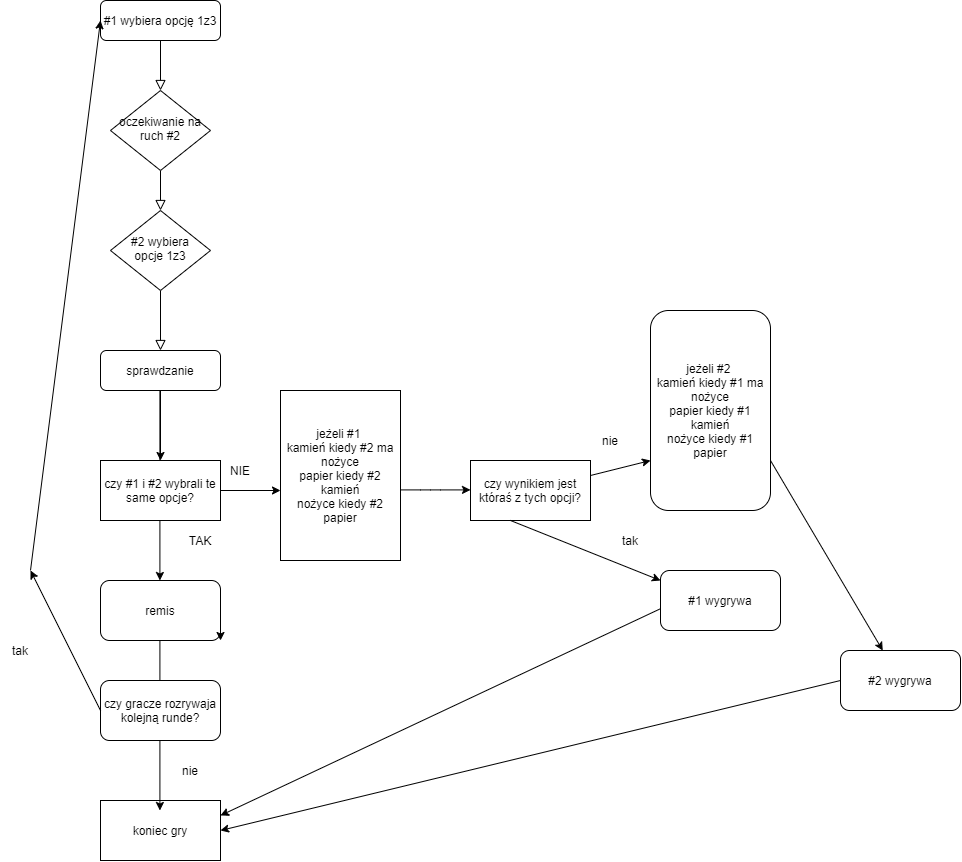

The diagram above was exported from draw.io. Its source (the exported page's mxGraphModel, read from the mxfile embedded in the PNG):
<mxGraphModel dx="1367" dy="711" grid="1" gridSize="10" guides="1" tooltips="1" connect="1" arrows="1" fold="1" page="1" pageScale="1" pageWidth="827" pageHeight="1169" math="0" shadow="0">
  <root>
    <mxCell id="WIyWlLk6GJQsqaUBKTNV-0" />
    <mxCell id="WIyWlLk6GJQsqaUBKTNV-1" parent="WIyWlLk6GJQsqaUBKTNV-0" />
    <mxCell id="WIyWlLk6GJQsqaUBKTNV-2" value="" style="rounded=0;html=1;jettySize=auto;orthogonalLoop=1;fontSize=11;endArrow=block;endFill=0;endSize=8;strokeWidth=1;shadow=0;labelBackgroundColor=none;edgeStyle=orthogonalEdgeStyle;" parent="WIyWlLk6GJQsqaUBKTNV-1" source="WIyWlLk6GJQsqaUBKTNV-3" target="WIyWlLk6GJQsqaUBKTNV-6" edge="1">
      <mxGeometry relative="1" as="geometry" />
    </mxCell>
    <mxCell id="WIyWlLk6GJQsqaUBKTNV-3" value="#1 wybiera opcję 1z3" style="rounded=1;whiteSpace=wrap;html=1;fontSize=12;glass=0;strokeWidth=1;shadow=0;" parent="WIyWlLk6GJQsqaUBKTNV-1" vertex="1">
      <mxGeometry x="160" y="80" width="120" height="40" as="geometry" />
    </mxCell>
    <mxCell id="WIyWlLk6GJQsqaUBKTNV-4" value="" style="rounded=0;html=1;jettySize=auto;orthogonalLoop=1;fontSize=11;endArrow=block;endFill=0;endSize=8;strokeWidth=1;shadow=0;labelBackgroundColor=none;edgeStyle=orthogonalEdgeStyle;" parent="WIyWlLk6GJQsqaUBKTNV-1" source="WIyWlLk6GJQsqaUBKTNV-6" target="WIyWlLk6GJQsqaUBKTNV-10" edge="1">
      <mxGeometry y="20" relative="1" as="geometry">
        <mxPoint as="offset" />
      </mxGeometry>
    </mxCell>
    <mxCell id="WIyWlLk6GJQsqaUBKTNV-6" value="oczekiwanie na ruch #2" style="rhombus;whiteSpace=wrap;html=1;shadow=0;fontFamily=Helvetica;fontSize=12;align=center;strokeWidth=1;spacing=6;spacingTop=-4;" parent="WIyWlLk6GJQsqaUBKTNV-1" vertex="1">
      <mxGeometry x="170" y="170" width="100" height="80" as="geometry" />
    </mxCell>
    <mxCell id="WIyWlLk6GJQsqaUBKTNV-8" value="" style="rounded=0;html=1;jettySize=auto;orthogonalLoop=1;fontSize=11;endArrow=block;endFill=0;endSize=8;strokeWidth=1;shadow=0;labelBackgroundColor=none;edgeStyle=orthogonalEdgeStyle;" parent="WIyWlLk6GJQsqaUBKTNV-1" source="WIyWlLk6GJQsqaUBKTNV-10" target="WIyWlLk6GJQsqaUBKTNV-11" edge="1">
      <mxGeometry x="0.3333" y="20" relative="1" as="geometry">
        <mxPoint as="offset" />
      </mxGeometry>
    </mxCell>
    <mxCell id="WIyWlLk6GJQsqaUBKTNV-10" value="#2 wybiera opcje 1z3" style="rhombus;whiteSpace=wrap;html=1;shadow=0;fontFamily=Helvetica;fontSize=12;align=center;strokeWidth=1;spacing=6;spacingTop=-4;" parent="WIyWlLk6GJQsqaUBKTNV-1" vertex="1">
      <mxGeometry x="170" y="290" width="100" height="80" as="geometry" />
    </mxCell>
    <mxCell id="68dud3U9f5idxfS2XR5t-4" value="" style="edgeStyle=orthogonalEdgeStyle;rounded=0;orthogonalLoop=1;jettySize=auto;html=1;" edge="1" parent="WIyWlLk6GJQsqaUBKTNV-1" source="WIyWlLk6GJQsqaUBKTNV-11" target="68dud3U9f5idxfS2XR5t-2">
      <mxGeometry relative="1" as="geometry" />
    </mxCell>
    <mxCell id="WIyWlLk6GJQsqaUBKTNV-11" value="sprawdzanie" style="rounded=1;whiteSpace=wrap;html=1;fontSize=12;glass=0;strokeWidth=1;shadow=0;" parent="WIyWlLk6GJQsqaUBKTNV-1" vertex="1">
      <mxGeometry x="160" y="430" width="120" height="40" as="geometry" />
    </mxCell>
    <mxCell id="68dud3U9f5idxfS2XR5t-1" value="" style="endArrow=classic;html=1;" edge="1" parent="WIyWlLk6GJQsqaUBKTNV-1">
      <mxGeometry width="50" height="50" relative="1" as="geometry">
        <mxPoint x="219.41" y="470" as="sourcePoint" />
        <mxPoint x="219.41" y="550" as="targetPoint" />
      </mxGeometry>
    </mxCell>
    <mxCell id="68dud3U9f5idxfS2XR5t-2" value="czy #1 i #2 wybrali te same opcje?" style="rounded=0;whiteSpace=wrap;html=1;" vertex="1" parent="WIyWlLk6GJQsqaUBKTNV-1">
      <mxGeometry x="160" y="540" width="120" height="60" as="geometry" />
    </mxCell>
    <mxCell id="68dud3U9f5idxfS2XR5t-3" value="remis" style="rounded=1;whiteSpace=wrap;html=1;" vertex="1" parent="WIyWlLk6GJQsqaUBKTNV-1">
      <mxGeometry x="160" y="660" width="120" height="60" as="geometry" />
    </mxCell>
    <mxCell id="68dud3U9f5idxfS2XR5t-5" value="" style="endArrow=classic;html=1;" edge="1" parent="WIyWlLk6GJQsqaUBKTNV-1">
      <mxGeometry width="50" height="50" relative="1" as="geometry">
        <mxPoint x="219.41" y="600" as="sourcePoint" />
        <mxPoint x="219.41" y="660" as="targetPoint" />
      </mxGeometry>
    </mxCell>
    <mxCell id="68dud3U9f5idxfS2XR5t-7" style="edgeStyle=orthogonalEdgeStyle;rounded=0;orthogonalLoop=1;jettySize=auto;html=1;exitX=1;exitY=0.75;exitDx=0;exitDy=0;entryX=1;entryY=1;entryDx=0;entryDy=0;" edge="1" parent="WIyWlLk6GJQsqaUBKTNV-1" source="68dud3U9f5idxfS2XR5t-3" target="68dud3U9f5idxfS2XR5t-3">
      <mxGeometry relative="1" as="geometry" />
    </mxCell>
    <mxCell id="68dud3U9f5idxfS2XR5t-8" value="TAK" style="text;html=1;strokeColor=none;fillColor=none;align=center;verticalAlign=middle;whiteSpace=wrap;rounded=0;" vertex="1" parent="WIyWlLk6GJQsqaUBKTNV-1">
      <mxGeometry x="240" y="610" width="40" height="20" as="geometry" />
    </mxCell>
    <mxCell id="68dud3U9f5idxfS2XR5t-9" value="" style="endArrow=classic;html=1;exitX=1;exitY=0.5;exitDx=0;exitDy=0;" edge="1" parent="WIyWlLk6GJQsqaUBKTNV-1" source="68dud3U9f5idxfS2XR5t-2">
      <mxGeometry width="50" height="50" relative="1" as="geometry">
        <mxPoint x="440" y="700" as="sourcePoint" />
        <mxPoint x="340" y="570" as="targetPoint" />
      </mxGeometry>
    </mxCell>
    <mxCell id="68dud3U9f5idxfS2XR5t-10" value="NIE" style="text;html=1;strokeColor=none;fillColor=none;align=center;verticalAlign=middle;whiteSpace=wrap;rounded=0;" vertex="1" parent="WIyWlLk6GJQsqaUBKTNV-1">
      <mxGeometry x="280" y="540" width="40" height="20" as="geometry" />
    </mxCell>
    <mxCell id="68dud3U9f5idxfS2XR5t-11" value="jeżeli #1&amp;nbsp;&lt;br&gt;kamień kiedy #2 ma nożyce&lt;br&gt;papier kiedy #2 kamień&lt;br&gt;nożyce kiedy #2 papier" style="rounded=0;whiteSpace=wrap;html=1;" vertex="1" parent="WIyWlLk6GJQsqaUBKTNV-1">
      <mxGeometry x="340" y="470" width="120" height="170" as="geometry" />
    </mxCell>
    <mxCell id="68dud3U9f5idxfS2XR5t-12" value="" style="endArrow=classic;html=1;" edge="1" parent="WIyWlLk6GJQsqaUBKTNV-1">
      <mxGeometry width="50" height="50" relative="1" as="geometry">
        <mxPoint x="219.41" y="720" as="sourcePoint" />
        <mxPoint x="219.41" y="790" as="targetPoint" />
        <Array as="points">
          <mxPoint x="219.41" y="790" />
        </Array>
      </mxGeometry>
    </mxCell>
    <mxCell id="68dud3U9f5idxfS2XR5t-13" value="czy gracze rozrywaja kolejną runde?" style="rounded=1;whiteSpace=wrap;html=1;" vertex="1" parent="WIyWlLk6GJQsqaUBKTNV-1">
      <mxGeometry x="160" y="760" width="120" height="60" as="geometry" />
    </mxCell>
    <mxCell id="68dud3U9f5idxfS2XR5t-14" value="koniec gry" style="rounded=0;whiteSpace=wrap;html=1;" vertex="1" parent="WIyWlLk6GJQsqaUBKTNV-1">
      <mxGeometry x="160" y="880" width="120" height="60" as="geometry" />
    </mxCell>
    <mxCell id="68dud3U9f5idxfS2XR5t-15" value="" style="endArrow=classic;html=1;" edge="1" parent="WIyWlLk6GJQsqaUBKTNV-1">
      <mxGeometry width="50" height="50" relative="1" as="geometry">
        <mxPoint x="219.41000000000003" y="820" as="sourcePoint" />
        <mxPoint x="219.41000000000003" y="890" as="targetPoint" />
      </mxGeometry>
    </mxCell>
    <mxCell id="68dud3U9f5idxfS2XR5t-16" value="nie" style="text;html=1;strokeColor=none;fillColor=none;align=center;verticalAlign=middle;whiteSpace=wrap;rounded=0;" vertex="1" parent="WIyWlLk6GJQsqaUBKTNV-1">
      <mxGeometry x="230" y="840" width="40" height="20" as="geometry" />
    </mxCell>
    <mxCell id="68dud3U9f5idxfS2XR5t-17" value="" style="endArrow=classic;html=1;exitX=0;exitY=0.5;exitDx=0;exitDy=0;" edge="1" parent="WIyWlLk6GJQsqaUBKTNV-1" source="68dud3U9f5idxfS2XR5t-13">
      <mxGeometry width="50" height="50" relative="1" as="geometry">
        <mxPoint x="60" y="930" as="sourcePoint" />
        <mxPoint x="90" y="650" as="targetPoint" />
      </mxGeometry>
    </mxCell>
    <mxCell id="68dud3U9f5idxfS2XR5t-18" value="" style="endArrow=classic;html=1;entryX=0;entryY=0.5;entryDx=0;entryDy=0;" edge="1" parent="WIyWlLk6GJQsqaUBKTNV-1" target="WIyWlLk6GJQsqaUBKTNV-3">
      <mxGeometry width="50" height="50" relative="1" as="geometry">
        <mxPoint x="90" y="650" as="sourcePoint" />
        <mxPoint x="60" y="450" as="targetPoint" />
      </mxGeometry>
    </mxCell>
    <mxCell id="68dud3U9f5idxfS2XR5t-19" value="#1 wygrywa" style="rounded=1;whiteSpace=wrap;html=1;" vertex="1" parent="WIyWlLk6GJQsqaUBKTNV-1">
      <mxGeometry x="720" y="650" width="120" height="60" as="geometry" />
    </mxCell>
    <mxCell id="68dud3U9f5idxfS2XR5t-20" value="tak" style="text;html=1;strokeColor=none;fillColor=none;align=center;verticalAlign=middle;whiteSpace=wrap;rounded=0;" vertex="1" parent="WIyWlLk6GJQsqaUBKTNV-1">
      <mxGeometry x="60" y="720" width="40" height="20" as="geometry" />
    </mxCell>
    <mxCell id="68dud3U9f5idxfS2XR5t-21" value="" style="endArrow=classic;html=1;" edge="1" parent="WIyWlLk6GJQsqaUBKTNV-1">
      <mxGeometry width="50" height="50" relative="1" as="geometry">
        <mxPoint x="460" y="569.41" as="sourcePoint" />
        <mxPoint x="530" y="569.41" as="targetPoint" />
        <Array as="points">
          <mxPoint x="490" y="569.41" />
        </Array>
      </mxGeometry>
    </mxCell>
    <mxCell id="68dud3U9f5idxfS2XR5t-23" value="czy wynikiem jest któraś z tych opcji?" style="rounded=0;whiteSpace=wrap;html=1;" vertex="1" parent="WIyWlLk6GJQsqaUBKTNV-1">
      <mxGeometry x="530" y="540" width="120" height="60" as="geometry" />
    </mxCell>
    <mxCell id="68dud3U9f5idxfS2XR5t-24" value="&lt;span style=&quot;white-space: normal&quot;&gt;jeżeli #2&amp;nbsp;&lt;/span&gt;&lt;br style=&quot;white-space: normal&quot;&gt;&lt;span style=&quot;white-space: normal&quot;&gt;kamień kiedy #1 ma nożyce&lt;/span&gt;&lt;br style=&quot;white-space: normal&quot;&gt;&lt;span style=&quot;white-space: normal&quot;&gt;papier kiedy #1 kamień&lt;/span&gt;&lt;br style=&quot;white-space: normal&quot;&gt;&lt;span style=&quot;white-space: normal&quot;&gt;nożyce kiedy #1 papier&lt;/span&gt;" style="rounded=1;whiteSpace=wrap;html=1;" vertex="1" parent="WIyWlLk6GJQsqaUBKTNV-1">
      <mxGeometry x="710" y="390" width="120" height="200" as="geometry" />
    </mxCell>
    <mxCell id="68dud3U9f5idxfS2XR5t-25" value="" style="endArrow=classic;html=1;" edge="1" parent="WIyWlLk6GJQsqaUBKTNV-1">
      <mxGeometry width="50" height="50" relative="1" as="geometry">
        <mxPoint x="570" y="600" as="sourcePoint" />
        <mxPoint x="720" y="660" as="targetPoint" />
      </mxGeometry>
    </mxCell>
    <mxCell id="68dud3U9f5idxfS2XR5t-26" value="" style="endArrow=classic;html=1;entryX=1;entryY=0.25;entryDx=0;entryDy=0;" edge="1" parent="WIyWlLk6GJQsqaUBKTNV-1" target="68dud3U9f5idxfS2XR5t-14">
      <mxGeometry width="50" height="50" relative="1" as="geometry">
        <mxPoint x="720" y="688.2070927159926" as="sourcePoint" />
        <mxPoint x="560" y="771.79" as="targetPoint" />
      </mxGeometry>
    </mxCell>
    <mxCell id="68dud3U9f5idxfS2XR5t-27" value="tak" style="text;html=1;strokeColor=none;fillColor=none;align=center;verticalAlign=middle;whiteSpace=wrap;rounded=0;" vertex="1" parent="WIyWlLk6GJQsqaUBKTNV-1">
      <mxGeometry x="670" y="610" width="40" height="20" as="geometry" />
    </mxCell>
    <mxCell id="68dud3U9f5idxfS2XR5t-28" value="" style="endArrow=classic;html=1;entryX=0;entryY=0.75;entryDx=0;entryDy=0;exitX=1;exitY=0.25;exitDx=0;exitDy=0;" edge="1" parent="WIyWlLk6GJQsqaUBKTNV-1" source="68dud3U9f5idxfS2XR5t-23" target="68dud3U9f5idxfS2XR5t-24">
      <mxGeometry width="50" height="50" relative="1" as="geometry">
        <mxPoint x="650" y="540" as="sourcePoint" />
        <mxPoint x="700" y="500" as="targetPoint" />
      </mxGeometry>
    </mxCell>
    <mxCell id="68dud3U9f5idxfS2XR5t-29" value="nie" style="text;html=1;strokeColor=none;fillColor=none;align=center;verticalAlign=middle;whiteSpace=wrap;rounded=0;" vertex="1" parent="WIyWlLk6GJQsqaUBKTNV-1">
      <mxGeometry x="650" y="510" width="40" height="20" as="geometry" />
    </mxCell>
    <mxCell id="68dud3U9f5idxfS2XR5t-30" value="" style="endArrow=classic;html=1;" edge="1" parent="WIyWlLk6GJQsqaUBKTNV-1" target="68dud3U9f5idxfS2XR5t-31">
      <mxGeometry width="50" height="50" relative="1" as="geometry">
        <mxPoint x="830" y="540" as="sourcePoint" />
        <mxPoint x="960" y="760" as="targetPoint" />
      </mxGeometry>
    </mxCell>
    <mxCell id="68dud3U9f5idxfS2XR5t-31" value="#2 wygrywa" style="rounded=1;whiteSpace=wrap;html=1;" vertex="1" parent="WIyWlLk6GJQsqaUBKTNV-1">
      <mxGeometry x="900" y="730" width="120" height="60" as="geometry" />
    </mxCell>
    <mxCell id="68dud3U9f5idxfS2XR5t-32" value="" style="endArrow=classic;html=1;entryX=1;entryY=0.5;entryDx=0;entryDy=0;exitX=0;exitY=0.5;exitDx=0;exitDy=0;" edge="1" parent="WIyWlLk6GJQsqaUBKTNV-1" source="68dud3U9f5idxfS2XR5t-31" target="68dud3U9f5idxfS2XR5t-14">
      <mxGeometry width="50" height="50" relative="1" as="geometry">
        <mxPoint x="660" y="910" as="sourcePoint" />
        <mxPoint x="710" y="860" as="targetPoint" />
      </mxGeometry>
    </mxCell>
  </root>
</mxGraphModel>